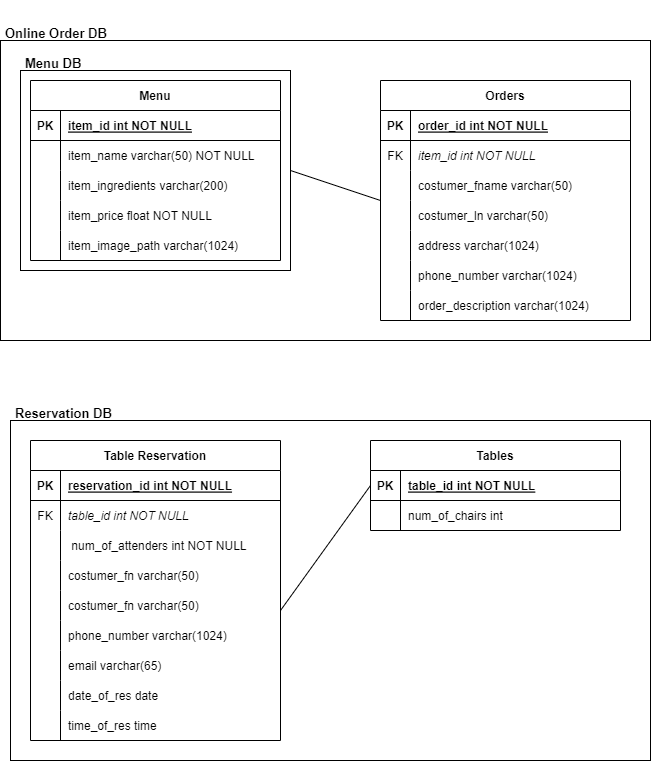

The diagram above was exported from draw.io. Its source (the exported page's mxGraphModel, read from the mxfile embedded in the PNG):
<mxGraphModel dx="903" dy="476" grid="1" gridSize="10" guides="1" tooltips="1" connect="1" arrows="1" fold="1" page="1" pageScale="1" pageWidth="850" pageHeight="1100" math="0" shadow="0" extFonts="Permanent Marker^https://fonts.googleapis.com/css?family=Permanent+Marker">
  <root>
    <mxCell id="0" />
    <mxCell id="1" parent="0" />
    <mxCell id="C-vyLk0tnHw3VtMMgP7b-23" value="Menu" style="shape=table;startSize=30;container=1;collapsible=1;childLayout=tableLayout;fixedRows=1;rowLines=0;fontStyle=1;align=center;resizeLast=1;" parent="1" vertex="1">
      <mxGeometry x="120" y="120" width="250" height="180" as="geometry" />
    </mxCell>
    <mxCell id="C-vyLk0tnHw3VtMMgP7b-24" value="" style="shape=partialRectangle;collapsible=0;dropTarget=0;pointerEvents=0;fillColor=none;points=[[0,0.5],[1,0.5]];portConstraint=eastwest;top=0;left=0;right=0;bottom=1;" parent="C-vyLk0tnHw3VtMMgP7b-23" vertex="1">
      <mxGeometry y="30" width="250" height="30" as="geometry" />
    </mxCell>
    <mxCell id="C-vyLk0tnHw3VtMMgP7b-25" value="PK" style="shape=partialRectangle;overflow=hidden;connectable=0;fillColor=none;top=0;left=0;bottom=0;right=0;fontStyle=1;" parent="C-vyLk0tnHw3VtMMgP7b-24" vertex="1">
      <mxGeometry width="30" height="30" as="geometry">
        <mxRectangle width="30" height="30" as="alternateBounds" />
      </mxGeometry>
    </mxCell>
    <mxCell id="C-vyLk0tnHw3VtMMgP7b-26" value="item_id int NOT NULL " style="shape=partialRectangle;overflow=hidden;connectable=0;fillColor=none;top=0;left=0;bottom=0;right=0;align=left;spacingLeft=6;fontStyle=5;" parent="C-vyLk0tnHw3VtMMgP7b-24" vertex="1">
      <mxGeometry x="30" width="220" height="30" as="geometry">
        <mxRectangle width="220" height="30" as="alternateBounds" />
      </mxGeometry>
    </mxCell>
    <mxCell id="C-vyLk0tnHw3VtMMgP7b-27" value="" style="shape=partialRectangle;collapsible=0;dropTarget=0;pointerEvents=0;fillColor=none;points=[[0,0.5],[1,0.5]];portConstraint=eastwest;top=0;left=0;right=0;bottom=0;" parent="C-vyLk0tnHw3VtMMgP7b-23" vertex="1">
      <mxGeometry y="60" width="250" height="30" as="geometry" />
    </mxCell>
    <mxCell id="C-vyLk0tnHw3VtMMgP7b-28" value="" style="shape=partialRectangle;overflow=hidden;connectable=0;fillColor=none;top=0;left=0;bottom=0;right=0;" parent="C-vyLk0tnHw3VtMMgP7b-27" vertex="1">
      <mxGeometry width="30" height="30" as="geometry">
        <mxRectangle width="30" height="30" as="alternateBounds" />
      </mxGeometry>
    </mxCell>
    <mxCell id="C-vyLk0tnHw3VtMMgP7b-29" value="item_name varchar(50) NOT NULL" style="shape=partialRectangle;overflow=hidden;connectable=0;fillColor=none;top=0;left=0;bottom=0;right=0;align=left;spacingLeft=6;" parent="C-vyLk0tnHw3VtMMgP7b-27" vertex="1">
      <mxGeometry x="30" width="220" height="30" as="geometry">
        <mxRectangle width="220" height="30" as="alternateBounds" />
      </mxGeometry>
    </mxCell>
    <mxCell id="SuZAiSvpURo474CQy9uV-1" value="" style="shape=partialRectangle;overflow=hidden;connectable=0;fillColor=none;top=0;left=0;bottom=0;right=0;" vertex="1" parent="1">
      <mxGeometry x="120" y="210" width="30" height="30" as="geometry">
        <mxRectangle width="30" height="30" as="alternateBounds" />
      </mxGeometry>
    </mxCell>
    <mxCell id="SuZAiSvpURo474CQy9uV-3" value="" style="shape=partialRectangle;overflow=hidden;connectable=0;fillColor=none;top=0;left=0;bottom=0;right=1;sketch=0;" vertex="1" parent="1">
      <mxGeometry x="120" y="210" width="30" height="30" as="geometry">
        <mxRectangle width="30" height="30" as="alternateBounds" />
      </mxGeometry>
    </mxCell>
    <mxCell id="SuZAiSvpURo474CQy9uV-4" value="item_ingredients varchar(200)" style="shape=partialRectangle;overflow=hidden;connectable=0;fillColor=none;top=0;left=0;bottom=0;right=0;align=left;spacingLeft=6;" vertex="1" parent="1">
      <mxGeometry x="150" y="210" width="220" height="30" as="geometry">
        <mxRectangle width="220" height="30" as="alternateBounds" />
      </mxGeometry>
    </mxCell>
    <mxCell id="SuZAiSvpURo474CQy9uV-5" value="" style="shape=partialRectangle;overflow=hidden;connectable=0;fillColor=none;top=0;left=0;bottom=0;right=1;sketch=0;" vertex="1" parent="1">
      <mxGeometry x="120" y="240" width="30" height="30" as="geometry">
        <mxRectangle width="30" height="30" as="alternateBounds" />
      </mxGeometry>
    </mxCell>
    <mxCell id="SuZAiSvpURo474CQy9uV-6" value="item_price float NOT NULL" style="shape=partialRectangle;overflow=hidden;connectable=0;fillColor=none;top=0;left=0;bottom=0;right=0;align=left;spacingLeft=6;" vertex="1" parent="1">
      <mxGeometry x="150" y="240" width="220" height="30" as="geometry">
        <mxRectangle width="220" height="30" as="alternateBounds" />
      </mxGeometry>
    </mxCell>
    <mxCell id="SuZAiSvpURo474CQy9uV-7" value="" style="shape=partialRectangle;overflow=hidden;connectable=0;fillColor=none;top=0;left=0;bottom=0;right=1;sketch=0;" vertex="1" parent="1">
      <mxGeometry x="120" y="270" width="30" height="30" as="geometry">
        <mxRectangle width="30" height="30" as="alternateBounds" />
      </mxGeometry>
    </mxCell>
    <mxCell id="SuZAiSvpURo474CQy9uV-8" value="item_image_path varchar(1024) " style="shape=partialRectangle;overflow=hidden;connectable=0;fillColor=none;top=0;left=0;bottom=0;right=0;align=left;spacingLeft=6;" vertex="1" parent="1">
      <mxGeometry x="150" y="270" width="220" height="30" as="geometry">
        <mxRectangle width="220" height="30" as="alternateBounds" />
      </mxGeometry>
    </mxCell>
    <mxCell id="SuZAiSvpURo474CQy9uV-9" value="Orders" style="shape=table;startSize=30;container=1;collapsible=1;childLayout=tableLayout;fixedRows=1;rowLines=0;fontStyle=1;align=center;resizeLast=1;" vertex="1" parent="1">
      <mxGeometry x="470" y="120" width="250" height="240" as="geometry" />
    </mxCell>
    <mxCell id="SuZAiSvpURo474CQy9uV-10" value="" style="shape=partialRectangle;collapsible=0;dropTarget=0;pointerEvents=0;fillColor=none;points=[[0,0.5],[1,0.5]];portConstraint=eastwest;top=0;left=0;right=0;bottom=1;" vertex="1" parent="SuZAiSvpURo474CQy9uV-9">
      <mxGeometry y="30" width="250" height="30" as="geometry" />
    </mxCell>
    <mxCell id="SuZAiSvpURo474CQy9uV-11" value="PK" style="shape=partialRectangle;overflow=hidden;connectable=0;fillColor=none;top=0;left=0;bottom=0;right=0;fontStyle=1;" vertex="1" parent="SuZAiSvpURo474CQy9uV-10">
      <mxGeometry width="30" height="30" as="geometry">
        <mxRectangle width="30" height="30" as="alternateBounds" />
      </mxGeometry>
    </mxCell>
    <mxCell id="SuZAiSvpURo474CQy9uV-12" value="order_id int NOT NULL " style="shape=partialRectangle;overflow=hidden;connectable=0;fillColor=none;top=0;left=0;bottom=0;right=0;align=left;spacingLeft=6;fontStyle=5;" vertex="1" parent="SuZAiSvpURo474CQy9uV-10">
      <mxGeometry x="30" width="220" height="30" as="geometry">
        <mxRectangle width="220" height="30" as="alternateBounds" />
      </mxGeometry>
    </mxCell>
    <mxCell id="SuZAiSvpURo474CQy9uV-13" value="" style="shape=partialRectangle;collapsible=0;dropTarget=0;pointerEvents=0;fillColor=none;points=[[0,0.5],[1,0.5]];portConstraint=eastwest;top=0;left=0;right=0;bottom=0;" vertex="1" parent="SuZAiSvpURo474CQy9uV-9">
      <mxGeometry y="60" width="250" height="30" as="geometry" />
    </mxCell>
    <mxCell id="SuZAiSvpURo474CQy9uV-14" value="" style="shape=partialRectangle;overflow=hidden;connectable=0;fillColor=none;top=0;left=0;bottom=0;right=0;" vertex="1" parent="SuZAiSvpURo474CQy9uV-13">
      <mxGeometry width="30" height="30" as="geometry">
        <mxRectangle width="30" height="30" as="alternateBounds" />
      </mxGeometry>
    </mxCell>
    <mxCell id="SuZAiSvpURo474CQy9uV-15" value="item_id int NOT NULL" style="shape=partialRectangle;overflow=hidden;connectable=0;fillColor=none;top=0;left=0;bottom=0;right=0;align=left;spacingLeft=6;fontStyle=2" vertex="1" parent="SuZAiSvpURo474CQy9uV-13">
      <mxGeometry x="30" width="220" height="30" as="geometry">
        <mxRectangle width="220" height="30" as="alternateBounds" />
      </mxGeometry>
    </mxCell>
    <mxCell id="SuZAiSvpURo474CQy9uV-16" value="" style="shape=partialRectangle;overflow=hidden;connectable=0;fillColor=none;top=0;left=0;bottom=0;right=0;" vertex="1" parent="1">
      <mxGeometry x="470" y="210" width="30" height="30" as="geometry">
        <mxRectangle width="30" height="30" as="alternateBounds" />
      </mxGeometry>
    </mxCell>
    <mxCell id="SuZAiSvpURo474CQy9uV-17" value="" style="shape=partialRectangle;overflow=hidden;connectable=0;fillColor=none;top=0;left=0;bottom=0;right=1;sketch=0;" vertex="1" parent="1">
      <mxGeometry x="470" y="210" width="30" height="30" as="geometry">
        <mxRectangle width="30" height="30" as="alternateBounds" />
      </mxGeometry>
    </mxCell>
    <mxCell id="SuZAiSvpURo474CQy9uV-18" value="costumer_fname varchar(50)" style="shape=partialRectangle;overflow=hidden;connectable=0;fillColor=none;top=0;left=0;bottom=0;right=0;align=left;spacingLeft=6;" vertex="1" parent="1">
      <mxGeometry x="500" y="210" width="220" height="30" as="geometry">
        <mxRectangle width="220" height="30" as="alternateBounds" />
      </mxGeometry>
    </mxCell>
    <mxCell id="SuZAiSvpURo474CQy9uV-19" value="" style="shape=partialRectangle;overflow=hidden;connectable=0;fillColor=none;top=0;left=0;bottom=0;right=1;sketch=0;" vertex="1" parent="1">
      <mxGeometry x="470" y="240" width="30" height="30" as="geometry">
        <mxRectangle width="30" height="30" as="alternateBounds" />
      </mxGeometry>
    </mxCell>
    <mxCell id="SuZAiSvpURo474CQy9uV-20" value="costumer_ln varchar(50)" style="shape=partialRectangle;overflow=hidden;connectable=0;fillColor=none;top=0;left=0;bottom=0;right=0;align=left;spacingLeft=6;" vertex="1" parent="1">
      <mxGeometry x="500" y="240" width="220" height="30" as="geometry">
        <mxRectangle width="220" height="30" as="alternateBounds" />
      </mxGeometry>
    </mxCell>
    <mxCell id="SuZAiSvpURo474CQy9uV-21" value="" style="shape=partialRectangle;overflow=hidden;connectable=0;fillColor=none;top=0;left=0;bottom=0;right=1;sketch=0;" vertex="1" parent="1">
      <mxGeometry x="470" y="270" width="30" height="30" as="geometry">
        <mxRectangle width="30" height="30" as="alternateBounds" />
      </mxGeometry>
    </mxCell>
    <mxCell id="SuZAiSvpURo474CQy9uV-22" value="address varchar(1024) " style="shape=partialRectangle;overflow=hidden;connectable=0;fillColor=none;top=0;left=0;bottom=0;right=0;align=left;spacingLeft=6;" vertex="1" parent="1">
      <mxGeometry x="500" y="270" width="220" height="30" as="geometry">
        <mxRectangle width="220" height="30" as="alternateBounds" />
      </mxGeometry>
    </mxCell>
    <mxCell id="SuZAiSvpURo474CQy9uV-23" value="FK" style="shape=partialRectangle;overflow=hidden;connectable=0;fillColor=none;top=0;left=0;bottom=0;right=0;fontStyle=0;" vertex="1" parent="1">
      <mxGeometry x="470" y="180" width="30" height="30" as="geometry">
        <mxRectangle width="30" height="30" as="alternateBounds" />
      </mxGeometry>
    </mxCell>
    <mxCell id="SuZAiSvpURo474CQy9uV-24" value="" style="shape=partialRectangle;overflow=hidden;connectable=0;fillColor=none;top=0;left=0;bottom=0;right=1;sketch=0;" vertex="1" parent="1">
      <mxGeometry x="470" y="300" width="30" height="30" as="geometry">
        <mxRectangle width="30" height="30" as="alternateBounds" />
      </mxGeometry>
    </mxCell>
    <mxCell id="SuZAiSvpURo474CQy9uV-25" value="phone_number varchar(1024) " style="shape=partialRectangle;overflow=hidden;connectable=0;fillColor=none;top=0;left=0;bottom=0;right=0;align=left;spacingLeft=6;" vertex="1" parent="1">
      <mxGeometry x="500" y="300" width="220" height="30" as="geometry">
        <mxRectangle width="220" height="30" as="alternateBounds" />
      </mxGeometry>
    </mxCell>
    <mxCell id="SuZAiSvpURo474CQy9uV-26" value="" style="shape=partialRectangle;overflow=hidden;connectable=0;fillColor=none;top=0;left=0;bottom=0;right=1;sketch=0;" vertex="1" parent="1">
      <mxGeometry x="470" y="330" width="30" height="30" as="geometry">
        <mxRectangle width="30" height="30" as="alternateBounds" />
      </mxGeometry>
    </mxCell>
    <mxCell id="SuZAiSvpURo474CQy9uV-27" value="order_description varchar(1024) " style="shape=partialRectangle;overflow=hidden;connectable=0;fillColor=none;top=0;left=0;bottom=0;right=0;align=left;spacingLeft=6;" vertex="1" parent="1">
      <mxGeometry x="500" y="330" width="220" height="30" as="geometry">
        <mxRectangle width="220" height="30" as="alternateBounds" />
      </mxGeometry>
    </mxCell>
    <mxCell id="SuZAiSvpURo474CQy9uV-28" value="Table Reservation" style="shape=table;startSize=30;container=1;collapsible=1;childLayout=tableLayout;fixedRows=1;rowLines=0;fontStyle=1;align=center;resizeLast=1;" vertex="1" parent="1">
      <mxGeometry x="120" y="480" width="250" height="300" as="geometry" />
    </mxCell>
    <mxCell id="SuZAiSvpURo474CQy9uV-29" value="" style="shape=partialRectangle;collapsible=0;dropTarget=0;pointerEvents=0;fillColor=none;points=[[0,0.5],[1,0.5]];portConstraint=eastwest;top=0;left=0;right=0;bottom=1;" vertex="1" parent="SuZAiSvpURo474CQy9uV-28">
      <mxGeometry y="30" width="250" height="30" as="geometry" />
    </mxCell>
    <mxCell id="SuZAiSvpURo474CQy9uV-30" value="PK" style="shape=partialRectangle;overflow=hidden;connectable=0;fillColor=none;top=0;left=0;bottom=0;right=0;fontStyle=1;" vertex="1" parent="SuZAiSvpURo474CQy9uV-29">
      <mxGeometry width="30" height="30" as="geometry">
        <mxRectangle width="30" height="30" as="alternateBounds" />
      </mxGeometry>
    </mxCell>
    <mxCell id="SuZAiSvpURo474CQy9uV-31" value="reservation_id int NOT NULL " style="shape=partialRectangle;overflow=hidden;connectable=0;fillColor=none;top=0;left=0;bottom=0;right=0;align=left;spacingLeft=6;fontStyle=5;" vertex="1" parent="SuZAiSvpURo474CQy9uV-29">
      <mxGeometry x="30" width="220" height="30" as="geometry">
        <mxRectangle width="220" height="30" as="alternateBounds" />
      </mxGeometry>
    </mxCell>
    <mxCell id="SuZAiSvpURo474CQy9uV-32" value="" style="shape=partialRectangle;collapsible=0;dropTarget=0;pointerEvents=0;fillColor=none;points=[[0,0.5],[1,0.5]];portConstraint=eastwest;top=0;left=0;right=0;bottom=0;" vertex="1" parent="SuZAiSvpURo474CQy9uV-28">
      <mxGeometry y="60" width="250" height="30" as="geometry" />
    </mxCell>
    <mxCell id="SuZAiSvpURo474CQy9uV-33" value="" style="shape=partialRectangle;overflow=hidden;connectable=0;fillColor=none;top=0;left=0;bottom=0;right=0;" vertex="1" parent="SuZAiSvpURo474CQy9uV-32">
      <mxGeometry width="30" height="30" as="geometry">
        <mxRectangle width="30" height="30" as="alternateBounds" />
      </mxGeometry>
    </mxCell>
    <mxCell id="SuZAiSvpURo474CQy9uV-34" value="table_id int NOT NULL" style="shape=partialRectangle;overflow=hidden;connectable=0;fillColor=none;top=0;left=0;bottom=0;right=0;align=left;spacingLeft=6;fontStyle=2" vertex="1" parent="SuZAiSvpURo474CQy9uV-32">
      <mxGeometry x="30" width="220" height="30" as="geometry">
        <mxRectangle width="220" height="30" as="alternateBounds" />
      </mxGeometry>
    </mxCell>
    <mxCell id="SuZAiSvpURo474CQy9uV-35" value="" style="shape=partialRectangle;overflow=hidden;connectable=0;fillColor=none;top=0;left=0;bottom=0;right=0;" vertex="1" parent="1">
      <mxGeometry x="120" y="570" width="30" height="30" as="geometry">
        <mxRectangle width="30" height="30" as="alternateBounds" />
      </mxGeometry>
    </mxCell>
    <mxCell id="SuZAiSvpURo474CQy9uV-36" value="" style="shape=partialRectangle;overflow=hidden;connectable=0;fillColor=none;top=0;left=0;bottom=0;right=1;sketch=0;" vertex="1" parent="1">
      <mxGeometry x="120" y="570" width="30" height="30" as="geometry">
        <mxRectangle width="30" height="30" as="alternateBounds" />
      </mxGeometry>
    </mxCell>
    <mxCell id="SuZAiSvpURo474CQy9uV-37" value=" num_of_attenders int NOT NULL" style="shape=partialRectangle;overflow=hidden;connectable=0;fillColor=none;top=0;left=0;bottom=0;right=0;align=left;spacingLeft=6;" vertex="1" parent="1">
      <mxGeometry x="150" y="570" width="220" height="30" as="geometry">
        <mxRectangle width="220" height="30" as="alternateBounds" />
      </mxGeometry>
    </mxCell>
    <mxCell id="SuZAiSvpURo474CQy9uV-38" value="" style="shape=partialRectangle;overflow=hidden;connectable=0;fillColor=none;top=0;left=0;bottom=0;right=1;sketch=0;" vertex="1" parent="1">
      <mxGeometry x="120" y="600" width="30" height="30" as="geometry">
        <mxRectangle width="30" height="30" as="alternateBounds" />
      </mxGeometry>
    </mxCell>
    <mxCell id="SuZAiSvpURo474CQy9uV-39" value="costumer_fn varchar(50)" style="shape=partialRectangle;overflow=hidden;connectable=0;fillColor=none;top=0;left=0;bottom=0;right=0;align=left;spacingLeft=6;" vertex="1" parent="1">
      <mxGeometry x="150" y="600" width="220" height="30" as="geometry">
        <mxRectangle width="220" height="30" as="alternateBounds" />
      </mxGeometry>
    </mxCell>
    <mxCell id="SuZAiSvpURo474CQy9uV-40" value="" style="shape=partialRectangle;overflow=hidden;connectable=0;fillColor=none;top=0;left=0;bottom=0;right=1;sketch=0;" vertex="1" parent="1">
      <mxGeometry x="120" y="630" width="30" height="30" as="geometry">
        <mxRectangle width="30" height="30" as="alternateBounds" />
      </mxGeometry>
    </mxCell>
    <mxCell id="SuZAiSvpURo474CQy9uV-41" value="costumer_fn varchar(50)" style="shape=partialRectangle;overflow=hidden;connectable=0;fillColor=none;top=0;left=0;bottom=0;right=0;align=left;spacingLeft=6;" vertex="1" parent="1">
      <mxGeometry x="150" y="630" width="220" height="30" as="geometry">
        <mxRectangle width="220" height="30" as="alternateBounds" />
      </mxGeometry>
    </mxCell>
    <mxCell id="SuZAiSvpURo474CQy9uV-49" value="" style="rounded=0;whiteSpace=wrap;html=1;sketch=0;fontSize=13;fillColor=none;" vertex="1" parent="1">
      <mxGeometry x="90" y="80" width="650" height="300" as="geometry" />
    </mxCell>
    <mxCell id="SuZAiSvpURo474CQy9uV-42" value="FK" style="shape=partialRectangle;overflow=hidden;connectable=0;fillColor=none;top=0;left=0;bottom=0;right=0;fontStyle=0;" vertex="1" parent="1">
      <mxGeometry x="120" y="540" width="30" height="30" as="geometry">
        <mxRectangle width="30" height="30" as="alternateBounds" />
      </mxGeometry>
    </mxCell>
    <mxCell id="SuZAiSvpURo474CQy9uV-43" value="" style="shape=partialRectangle;overflow=hidden;connectable=0;fillColor=none;top=0;left=0;bottom=0;right=1;sketch=0;" vertex="1" parent="1">
      <mxGeometry x="120" y="660" width="30" height="30" as="geometry">
        <mxRectangle width="30" height="30" as="alternateBounds" />
      </mxGeometry>
    </mxCell>
    <mxCell id="SuZAiSvpURo474CQy9uV-44" value="phone_number varchar(1024) " style="shape=partialRectangle;overflow=hidden;connectable=0;fillColor=none;top=0;left=0;bottom=0;right=0;align=left;spacingLeft=6;" vertex="1" parent="1">
      <mxGeometry x="150" y="660" width="220" height="30" as="geometry">
        <mxRectangle width="220" height="30" as="alternateBounds" />
      </mxGeometry>
    </mxCell>
    <mxCell id="SuZAiSvpURo474CQy9uV-45" value="" style="shape=partialRectangle;overflow=hidden;connectable=0;fillColor=none;top=0;left=0;bottom=0;right=1;sketch=0;" vertex="1" parent="1">
      <mxGeometry x="120" y="690" width="30" height="30" as="geometry">
        <mxRectangle width="30" height="30" as="alternateBounds" />
      </mxGeometry>
    </mxCell>
    <mxCell id="SuZAiSvpURo474CQy9uV-46" value="email varchar(65)" style="shape=partialRectangle;overflow=hidden;connectable=0;fillColor=none;top=0;left=0;bottom=0;right=0;align=left;spacingLeft=6;" vertex="1" parent="1">
      <mxGeometry x="150" y="690" width="220" height="30" as="geometry">
        <mxRectangle width="220" height="30" as="alternateBounds" />
      </mxGeometry>
    </mxCell>
    <mxCell id="SuZAiSvpURo474CQy9uV-47" value="" style="rounded=0;whiteSpace=wrap;html=1;sketch=0;fillColor=none;" vertex="1" parent="1">
      <mxGeometry x="110" y="110" width="270" height="200" as="geometry" />
    </mxCell>
    <mxCell id="SuZAiSvpURo474CQy9uV-48" value="&lt;h1&gt;&lt;font style=&quot;font-size: 13px&quot;&gt;Menu DB&lt;/font&gt;&lt;/h1&gt;" style="text;html=1;strokeColor=none;fillColor=none;spacing=5;spacingTop=-20;whiteSpace=wrap;overflow=hidden;rounded=0;sketch=0;" vertex="1" parent="1">
      <mxGeometry x="110" y="80" width="70" height="30" as="geometry" />
    </mxCell>
    <mxCell id="SuZAiSvpURo474CQy9uV-50" value="&lt;h1&gt;&lt;span style=&quot;font-size: 13px&quot;&gt;Online Order DB&lt;/span&gt;&lt;/h1&gt;" style="text;html=1;strokeColor=none;fillColor=none;spacing=5;spacingTop=-20;whiteSpace=wrap;overflow=hidden;rounded=0;sketch=0;" vertex="1" parent="1">
      <mxGeometry x="90" y="50" width="150" height="30" as="geometry" />
    </mxCell>
    <mxCell id="SuZAiSvpURo474CQy9uV-51" value="" style="endArrow=none;html=1;rounded=0;fontSize=13;entryX=1;entryY=0.5;entryDx=0;entryDy=0;" edge="1" parent="1" target="SuZAiSvpURo474CQy9uV-47">
      <mxGeometry width="50" height="50" relative="1" as="geometry">
        <mxPoint x="470" y="240" as="sourcePoint" />
        <mxPoint x="400" y="210" as="targetPoint" />
      </mxGeometry>
    </mxCell>
    <mxCell id="SuZAiSvpURo474CQy9uV-53" value="" style="shape=partialRectangle;overflow=hidden;connectable=0;fillColor=none;top=0;left=0;bottom=0;right=1;sketch=0;" vertex="1" parent="1">
      <mxGeometry x="120" y="720" width="30" height="30" as="geometry">
        <mxRectangle width="30" height="30" as="alternateBounds" />
      </mxGeometry>
    </mxCell>
    <mxCell id="SuZAiSvpURo474CQy9uV-54" value="date_of_res date" style="shape=partialRectangle;overflow=hidden;connectable=0;fillColor=none;top=0;left=0;bottom=0;right=0;align=left;spacingLeft=6;" vertex="1" parent="1">
      <mxGeometry x="150" y="720" width="220" height="30" as="geometry">
        <mxRectangle width="220" height="30" as="alternateBounds" />
      </mxGeometry>
    </mxCell>
    <mxCell id="SuZAiSvpURo474CQy9uV-55" value="" style="shape=partialRectangle;overflow=hidden;connectable=0;fillColor=none;top=0;left=0;bottom=0;right=1;sketch=0;" vertex="1" parent="1">
      <mxGeometry x="120" y="750" width="30" height="30" as="geometry">
        <mxRectangle width="30" height="30" as="alternateBounds" />
      </mxGeometry>
    </mxCell>
    <mxCell id="SuZAiSvpURo474CQy9uV-56" value="time_of_res time" style="shape=partialRectangle;overflow=hidden;connectable=0;fillColor=none;top=0;left=0;bottom=0;right=0;align=left;spacingLeft=6;" vertex="1" parent="1">
      <mxGeometry x="150" y="750" width="220" height="30" as="geometry">
        <mxRectangle width="220" height="30" as="alternateBounds" />
      </mxGeometry>
    </mxCell>
    <mxCell id="SuZAiSvpURo474CQy9uV-57" value="Tables" style="shape=table;startSize=30;container=1;collapsible=1;childLayout=tableLayout;fixedRows=1;rowLines=0;fontStyle=1;align=center;resizeLast=1;" vertex="1" parent="1">
      <mxGeometry x="460" y="480" width="250" height="90" as="geometry" />
    </mxCell>
    <mxCell id="SuZAiSvpURo474CQy9uV-58" value="" style="shape=partialRectangle;collapsible=0;dropTarget=0;pointerEvents=0;fillColor=none;points=[[0,0.5],[1,0.5]];portConstraint=eastwest;top=0;left=0;right=0;bottom=1;" vertex="1" parent="SuZAiSvpURo474CQy9uV-57">
      <mxGeometry y="30" width="250" height="30" as="geometry" />
    </mxCell>
    <mxCell id="SuZAiSvpURo474CQy9uV-59" value="PK" style="shape=partialRectangle;overflow=hidden;connectable=0;fillColor=none;top=0;left=0;bottom=0;right=0;fontStyle=1;" vertex="1" parent="SuZAiSvpURo474CQy9uV-58">
      <mxGeometry width="30" height="30" as="geometry">
        <mxRectangle width="30" height="30" as="alternateBounds" />
      </mxGeometry>
    </mxCell>
    <mxCell id="SuZAiSvpURo474CQy9uV-60" value="table_id int NOT NULL " style="shape=partialRectangle;overflow=hidden;connectable=0;fillColor=none;top=0;left=0;bottom=0;right=0;align=left;spacingLeft=6;fontStyle=5;" vertex="1" parent="SuZAiSvpURo474CQy9uV-58">
      <mxGeometry x="30" width="220" height="30" as="geometry">
        <mxRectangle width="220" height="30" as="alternateBounds" />
      </mxGeometry>
    </mxCell>
    <mxCell id="SuZAiSvpURo474CQy9uV-61" value="" style="shape=partialRectangle;collapsible=0;dropTarget=0;pointerEvents=0;fillColor=none;points=[[0,0.5],[1,0.5]];portConstraint=eastwest;top=0;left=0;right=0;bottom=0;" vertex="1" parent="SuZAiSvpURo474CQy9uV-57">
      <mxGeometry y="60" width="250" height="30" as="geometry" />
    </mxCell>
    <mxCell id="SuZAiSvpURo474CQy9uV-62" value="" style="shape=partialRectangle;overflow=hidden;connectable=0;fillColor=none;top=0;left=0;bottom=0;right=0;" vertex="1" parent="SuZAiSvpURo474CQy9uV-61">
      <mxGeometry width="30" height="30" as="geometry">
        <mxRectangle width="30" height="30" as="alternateBounds" />
      </mxGeometry>
    </mxCell>
    <mxCell id="SuZAiSvpURo474CQy9uV-63" value="num_of_chairs int" style="shape=partialRectangle;overflow=hidden;connectable=0;fillColor=none;top=0;left=0;bottom=0;right=0;align=left;spacingLeft=6;fontStyle=0" vertex="1" parent="SuZAiSvpURo474CQy9uV-61">
      <mxGeometry x="30" width="220" height="30" as="geometry">
        <mxRectangle width="220" height="30" as="alternateBounds" />
      </mxGeometry>
    </mxCell>
    <mxCell id="SuZAiSvpURo474CQy9uV-64" value="" style="shape=partialRectangle;overflow=hidden;connectable=0;fillColor=none;top=0;left=0;bottom=0;right=0;" vertex="1" parent="1">
      <mxGeometry x="460" y="570" width="30" height="30" as="geometry">
        <mxRectangle width="30" height="30" as="alternateBounds" />
      </mxGeometry>
    </mxCell>
    <mxCell id="SuZAiSvpURo474CQy9uV-71" value="" style="shape=partialRectangle;overflow=hidden;connectable=0;fillColor=none;top=0;left=0;bottom=0;right=0;fontStyle=0;" vertex="1" parent="1">
      <mxGeometry x="460" y="540" width="30" height="30" as="geometry">
        <mxRectangle width="30" height="30" as="alternateBounds" />
      </mxGeometry>
    </mxCell>
    <mxCell id="SuZAiSvpURo474CQy9uV-80" value="" style="endArrow=none;html=1;rounded=0;fontSize=13;entryX=0;entryY=0.5;entryDx=0;entryDy=0;" edge="1" parent="1" target="SuZAiSvpURo474CQy9uV-58">
      <mxGeometry width="50" height="50" relative="1" as="geometry">
        <mxPoint x="370" y="650" as="sourcePoint" />
        <mxPoint x="400" y="540" as="targetPoint" />
      </mxGeometry>
    </mxCell>
    <mxCell id="SuZAiSvpURo474CQy9uV-81" value="" style="rounded=0;whiteSpace=wrap;html=1;sketch=0;fontSize=13;fillColor=none;" vertex="1" parent="1">
      <mxGeometry x="100" y="460" width="640" height="340" as="geometry" />
    </mxCell>
    <mxCell id="SuZAiSvpURo474CQy9uV-82" value="&lt;h1&gt;&lt;span style=&quot;font-size: 13px&quot;&gt;Reservation DB&lt;/span&gt;&lt;/h1&gt;" style="text;html=1;strokeColor=none;fillColor=none;spacing=5;spacingTop=-20;whiteSpace=wrap;overflow=hidden;rounded=0;sketch=0;" vertex="1" parent="1">
      <mxGeometry x="100" y="430" width="150" height="30" as="geometry" />
    </mxCell>
  </root>
</mxGraphModel>